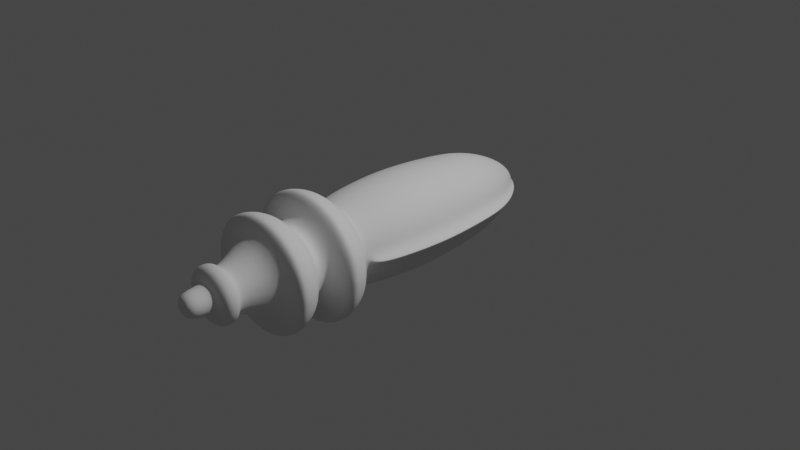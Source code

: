 # Source: Blaster0.blend  (saved by Blender 2.83.18; exported with 4.5.12 LTS)
import bpy
from mathutils import Matrix  # noqa: F401  (used for matrix-valued properties, if any)

bpy.ops.wm.read_factory_settings(use_empty=True)
scene = bpy.context.scene
scene.name = 'Scene'

# ---- collections
col_collection = bpy.data.collections.new('Collection'); scene.collection.children.link(col_collection)

# ---- world
world_world = bpy.data.worlds.new('World'); scene.world = world_world
world_world.use_nodes = True; world_world.node_tree.nodes.clear()
_N = world_world.node_tree.nodes; _L = world_world.node_tree.links
n0 = _N.new('ShaderNodeOutputWorld'); n0.name = 'World Output'; n0.location = (300, 300)
n1 = _N.new('ShaderNodeBackground'); n1.name = 'Background'; n1.location = (10, 300)
n1.inputs[0].default_value = (0.05088, 0.05088, 0.05088, 1.0)
_L.new(n1.outputs[0], n0.inputs[0])
n0.is_active_output = True
world_world.color = (0.05088, 0.05088, 0.05088)
world_world.use_sun_shadow = False
world_world.sun_shadow_jitter_overblur = 0.0

# ---- cameras
cam_camera = bpy.data.cameras.new('Camera')
cam_camera.clip_end = 100.0
cam_camera.ortho_scale = 7.314

# ---- lights
light_light = bpy.data.lights.new('Light', 'POINT')
light_light.transmission_factor = 0.0
light_light.energy = 1000.0
light_light.shadow_soft_size = 0.1
light_light.shadow_maximum_resolution = 0.006
light_light.use_absolute_resolution = True

# ---- meshes
me_sphere = bpy.data.meshes.new('Sphere')
me_sphere.from_pydata([(-6.947e-08, 5.434e-08, 0.5347), (0.2228, 1.778e-07, 0.494), (0.4116, 1.544e-07, 0.3781), (0.5378, 1.078e-07, 0.2046), (0.7222, 1.544e-07, -3.175e-08), (0.5378, 1.078e-07, -0.2046), (0.4116, 1.544e-07, -0.3781), (0.2228, 1.778e-07, -0.494), (0.01758, 1.61, 0.03898), (-0.04466, 1.61, -0.003062), (0.04466, 1.61, -0.003062), (-0.04479, 1.61, 0.003062), (0.04479, 1.61, 0.003062), (-5.257e-09, 1.61, -0.04219), (-0.01758, 1.61, -0.03898), (-0.03248, 1.61, -0.02983), (-0.04243, 1.61, -0.01615), (-0.05699, 1.61, -2.981e-08), (-0.04243, 1.61, 0.01615), (-0.03248, 1.61, 0.02983), (-0.01758, 1.61, 0.03898), (0.01758, 1.61, -0.03898), (0.03248, 1.61, -0.02983), (0.04243, 1.61, -0.01615), (0.05699, 1.61, -2.981e-08), (-1.126e-08, 1.61, 0.04219), (0.04243, 1.61, 0.01615), (0.03248, 1.61, 0.02983), (0.145, 1.5, 0.1332), (0.1895, 1.5, 0.07209), (-2.964e-08, 1.5, 0.1884), (-0.2228, 2.011e-07, 0.494), (-0.4116, 2.944e-07, 0.3781), (-0.5378, 2.478e-07, 0.2046), (-0.7222, 2.944e-07, -3.175e-08), (-0.5378, 2.478e-07, -0.2046), (-0.4116, 2.944e-07, -0.3781), (-0.2228, 2.011e-07, -0.494), (0.2544, 1.5, -2.982e-08), (0.1895, 1.5, -0.07209), (0.145, 1.5, -0.1332), (0.1914, 0.9094, 0.4246), (0.07848, 1.5, -0.174), (-0.07848, 1.5, 0.174), (-0.145, 1.5, 0.1332), (6.65e-09, 1.725e-07, -0.5347), (-0.1895, 1.5, 0.07209), (-0.2544, 1.5, -2.982e-08), (-0.1895, 1.5, -0.07209), (-0.145, 1.5, -0.1332), (-0.07848, 1.5, -0.174), (-2.821e-09, 1.5, -0.1884), (0.2, 1.5, 0.01367), (-0.2, 1.5, 0.01367), (0.1994, 1.5, -0.01367), (-0.1994, 1.5, -0.01367), (0.07848, 1.5, 0.174), (-0.4865, 0.9094, -0.03335), (0.5676, 1.456e-07, 0.03881), (0.4865, 0.9094, -0.03335), (-0.4878, 0.9094, 0.03335), (0.4878, 0.9094, 0.03335), (3.844e-09, 0.9094, -0.4595), (-0.1914, 0.9094, -0.4246), (-0.5676, 2.856e-07, 0.03881), (-0.3537, 0.9094, -0.3249), (-0.4622, 0.9094, -0.1759), (-0.6207, 0.9094, -2.985e-08), (-0.4622, 0.9094, 0.1759), (-0.3537, 0.9094, 0.3249), (0.566, 1.456e-07, -0.03881), (-0.1914, 0.9094, 0.4246), (0.1914, 0.9094, -0.4246), (0.3537, 0.9094, -0.3249), (0.4622, 0.9094, -0.1759), (0.6207, 0.9094, -2.985e-08), (-0.566, 2.856e-07, -0.03881), (-6.157e-08, 0.9094, 0.4595), (0.4622, 0.9094, 0.1759), (0.3537, 0.9094, 0.3249), (0.1449, 1.238, 0.3213), (5.331e-10, 1.238, -0.3477), (-0.3497, 1.238, -0.1331), (-0.2677, 1.238, -0.2459), (0.4697, 1.238, -3.021e-08), (-0.4697, 1.238, -3.021e-08), (-0.3691, 1.238, 0.02524), (0.3691, 1.238, 0.02524), (0.3497, 1.238, -0.1331), (-0.3681, 1.238, -0.02524), (0.3681, 1.238, -0.02524), (-0.1449, 1.238, 0.3213), (0.3497, 1.238, 0.1331), (-0.2677, 1.238, 0.2459), (-0.3497, 1.238, 0.1331), (0.1449, 1.238, -0.3213), (-4.897e-08, 1.238, 0.3477), (0.2677, 1.238, 0.2459), (-0.1449, 1.238, -0.3213), (0.2677, 1.238, -0.2459), (0.507, 0.4547, 0.1929), (-0.507, 0.4547, -0.1929), (-0.5351, 0.4547, 0.03659), (-0.6809, 0.4547, -3.136e-08), (0.3881, 0.4547, 0.3565), (0.21, 0.4547, -0.4658), (0.21, 0.4547, 0.4658), (5.448e-09, 0.4547, -0.5041), (-0.21, 0.4547, -0.4658), (-0.3881, 0.4547, -0.3565), (-0.507, 0.4547, 0.1929), (0.6809, 0.4547, -3.136e-08), (0.5351, 0.4547, 0.03659), (0.507, 0.4547, -0.1929), (0.5337, 0.4547, -0.03659), (-0.3881, 0.4547, 0.3565), (0.3881, 0.4547, -0.3565), (-0.21, 0.4547, 0.4658), (-0.5337, 0.4547, -0.03659), (-6.632e-08, 0.4547, 0.5041), (-6.383e-08, -0.5447, 0.4982), (0.2075, -0.5447, 0.4603), (0.3835, -0.5447, 0.3523), (0.501, -0.5447, 0.1907), (0.6729, -0.5447, -3.237e-08), (0.501, -0.5447, -0.1907), (0.3835, -0.5447, -0.3523), (0.2075, -0.5447, -0.4603), (-0.2075, -0.5447, 0.4603), (-0.3835, -0.5447, 0.3523), (-0.501, -0.5447, 0.1907), (-0.6729, -0.5447, -3.237e-08), (-0.501, -0.5447, -0.1907), (-0.3835, -0.5447, -0.3523), (-0.2075, -0.5447, -0.4603), (7.09e-09, -0.5447, -0.4982), (0.5288, -0.5447, 0.03616), (-0.5288, -0.5447, 0.03616), (0.5274, -0.5447, -0.03616), (-0.5274, -0.5447, -0.03616), (-5.867e-08, -0.8127, 0.4393), (0.183, -0.8127, 0.4059), (0.3382, -0.8127, 0.3107), (0.4418, -0.8127, 0.1681), (0.5934, -0.8127, -3.034e-08), (0.4418, -0.8127, -0.1681), (0.3382, -0.8127, -0.3107), (0.183, -0.8127, -0.4059), (-0.183, -0.8127, 0.4059), (-0.3382, -0.8127, 0.3107), (-0.4418, -0.8127, 0.1681), (-0.5934, -0.8127, -3.034e-08), (-0.4418, -0.8127, -0.1681), (-0.3382, -0.8127, -0.3107), (-0.183, -0.8127, -0.4059), (3.871e-09, -0.8127, -0.4393), (0.4664, -0.8127, 0.03189), (-0.4664, -0.8127, 0.03189), (0.4651, -0.8127, -0.03189), (-0.4651, -0.8127, -0.03189), (-5.495e-08, -0.8764, 0.4064), (0.1693, -0.8764, 0.3755), (0.3129, -0.8764, 0.2874), (0.4088, -0.8764, 0.1555), (0.4088, -0.8764, -0.1555), (0.3129, -0.8764, -0.2874), (0.1693, -0.8764, -0.3755), (-0.1693, -0.8764, 0.3755), (-0.3129, -0.8764, 0.2874), (-0.4088, -0.8764, 0.1555), (-0.4088, -0.8764, -0.1555), (-0.3129, -0.8764, -0.2874), (-0.1693, -0.8764, -0.3755), (2.912e-09, -0.8764, -0.4064), (0.4315, -0.8764, 0.0295), (-0.4315, -0.8764, 0.0295), (0.4302, -0.8764, -0.0295), (-0.4302, -0.8764, -0.0295), (-7.316e-08, -0.9775, 0.5847), (0.2436, -0.9775, 0.5402), (0.45, -0.9775, 0.4134), (0.588, -0.9775, 0.2237), (0.588, -0.9775, -0.2237), (0.45, -0.9775, -0.4134), (0.2436, -0.9775, -0.5402), (-0.2436, -0.9775, 0.5402), (-0.45, -0.9775, 0.4134), (-0.588, -0.9775, 0.2237), (-0.588, -0.9775, -0.2237), (-0.45, -0.9775, -0.4134), (-0.2436, -0.9775, -0.5402), (1.007e-08, -0.9775, -0.5847), (0.6206, -0.9775, 0.04243), (-0.6206, -0.9775, 0.04243), (0.6189, -0.9775, -0.04243), (-0.6189, -0.9775, -0.04243), (-7.947e-08, -1.083, 0.6527), (0.2719, -1.083, 0.603), (0.5024, -1.083, 0.4615), (0.6564, -1.083, 0.2498), (0.6564, -1.083, -0.2498), (0.5024, -1.083, -0.4615), (0.2719, -1.083, -0.603), (-0.2719, -1.083, 0.603), (-0.5024, -1.083, 0.4615), (-0.6564, -1.083, 0.2498), (-0.6564, -1.083, -0.2498), (-0.5024, -1.083, -0.4615), (-0.2719, -1.083, -0.603), (1.344e-08, -1.083, -0.6527), (0.6928, -1.083, 0.04737), (-0.6928, -1.083, 0.04737), (0.6909, -1.083, -0.04737), (-0.6909, -1.083, -0.04737), (-8.301e-08, -1.184, 0.6807), (0.2836, -1.184, 0.6289), (0.524, -1.184, 0.4813), (0.6846, -1.184, 0.2605), (0.6846, -1.184, -0.2605), (0.524, -1.184, -0.4813), (0.2836, -1.184, -0.6289), (-0.2836, -1.184, 0.6289), (-0.524, -1.184, 0.4813), (-0.6846, -1.184, 0.2605), (-0.6846, -1.184, -0.2605), (-0.524, -1.184, -0.4813), (-0.2836, -1.184, -0.6289), (1.389e-08, -1.184, -0.6807), (0.7225, -1.184, 0.0494), (-0.7225, -1.184, 0.0494), (0.7205, -1.184, -0.0494), (-0.7205, -1.184, -0.0494), (-8.088e-08, -1.241, 0.6574), (0.2738, -1.241, 0.6073), (0.506, -1.241, 0.4648), (0.6611, -1.241, 0.2516), (0.6611, -1.241, -0.2516), (0.506, -1.241, -0.4648), (0.2738, -1.241, -0.6073), (-0.2738, -1.241, 0.6073), (-0.506, -1.241, 0.4648), (-0.6611, -1.241, 0.2516), (-0.6611, -1.241, -0.2516), (-0.506, -1.241, -0.4648), (-0.2738, -1.241, -0.6073), (1.27e-08, -1.241, -0.6574), (0.6978, -1.241, 0.04771), (-0.6978, -1.241, 0.04771), (0.6959, -1.241, -0.04771), (-0.6959, -1.241, -0.04771), (-4.544e-08, -1.305, 0.402), (0.1675, -1.305, 0.3714), (0.3094, -1.305, 0.2843), (0.4043, -1.305, 0.1538), (0.4043, -1.305, -0.1538), (0.3094, -1.305, -0.2843), (0.1675, -1.305, -0.3714), (-0.1675, -1.305, 0.3714), (-0.3094, -1.305, 0.2843), (-0.4043, -1.305, 0.1538), (-0.4043, -1.305, -0.1538), (-0.3094, -1.305, -0.2843), (-0.1675, -1.305, -0.3714), (1.178e-08, -1.305, -0.402), (0.4267, -1.305, 0.02918), (-0.4267, -1.305, 0.02918), (0.4255, -1.305, -0.02918), (-0.4255, -1.305, -0.02918), (-4.34e-08, -1.421, 0.3851), (0.1604, -1.421, 0.3558), (0.2965, -1.421, 0.2723), (0.3873, -1.421, 0.1474), (0.3873, -1.421, -0.1474), (0.2965, -1.421, -0.2723), (0.1604, -1.421, -0.3558), (-0.1604, -1.421, 0.3558), (-0.2965, -1.421, 0.2723), (-0.3873, -1.421, 0.1474), (-0.3873, -1.421, -0.1474), (-0.2965, -1.421, -0.2723), (-0.1604, -1.421, -0.3558), (1.143e-08, -1.421, -0.3851), (0.4088, -1.421, 0.02795), (-0.4088, -1.421, 0.02795), (0.4077, -1.421, -0.02795), (-0.4077, -1.421, -0.02795), (-5.876e-08, -1.489, 0.5127), (0.2136, -1.489, 0.4737), (0.3946, -1.489, 0.3625), (0.5156, -1.489, 0.1962), (0.5156, -1.489, -0.1962), (0.3946, -1.489, -0.3625), (0.2136, -1.489, -0.4737), (-0.2136, -1.489, 0.4737), (-0.3946, -1.489, 0.3625), (-0.5156, -1.489, 0.1962), (-0.5156, -1.489, -0.1962), (-0.3946, -1.489, -0.3625), (-0.2136, -1.489, -0.4737), (1.422e-08, -1.489, -0.5127), (0.5442, -1.489, 0.03721), (-0.5442, -1.489, 0.03721), (0.5427, -1.489, -0.03721), (-0.5427, -1.489, -0.03721), (-6.577e-08, -1.601, 0.5894), (0.2456, -1.601, 0.5446), (0.4537, -1.601, 0.4168), (0.5928, -1.601, 0.2256), (0.5928, -1.601, -0.2256), (0.4537, -1.601, -0.4168), (0.2456, -1.601, -0.5446), (-0.2456, -1.601, 0.5446), (-0.4537, -1.601, 0.4168), (-0.5928, -1.601, 0.2256), (-0.5928, -1.601, -0.2256), (-0.4537, -1.601, -0.4168), (-0.2456, -1.601, -0.5446), (1.814e-08, -1.601, -0.5894), (0.6257, -1.601, 0.04278), (-0.6257, -1.601, 0.04278), (0.624, -1.601, -0.04278), (-0.624, -1.601, -0.04278), (-6.949e-08, -1.726, 0.6177), (0.2573, -1.726, 0.5707), (0.4755, -1.726, 0.4368), (0.6212, -1.726, 0.2364), (0.6212, -1.726, -0.2364), (0.4755, -1.726, -0.4368), (0.2573, -1.726, -0.5707), (-0.2573, -1.726, 0.5707), (-0.4755, -1.726, 0.4368), (-0.6212, -1.726, 0.2364), (-0.6212, -1.726, -0.2364), (-0.4755, -1.726, -0.4368), (-0.2573, -1.726, -0.5707), (1.844e-08, -1.726, -0.6177), (0.6557, -1.726, 0.04483), (-0.6557, -1.726, 0.04483), (0.6538, -1.726, -0.04483), (-0.6538, -1.726, -0.04483), (-6.632e-08, -1.768, 0.5717), (0.2382, -1.768, 0.5282), (0.4401, -1.768, 0.4043), (0.575, -1.768, 0.2188), (0.575, -1.768, -0.2188), (0.4401, -1.768, -0.4043), (0.2382, -1.768, -0.5282), (-0.2382, -1.768, 0.5282), (-0.4401, -1.768, 0.4043), (-0.575, -1.768, 0.2188), (-0.575, -1.768, -0.2188), (-0.4401, -1.768, -0.4043), (-0.2382, -1.768, -0.5282), (1.506e-08, -1.768, -0.5717), (0.6069, -1.768, 0.0415), (-0.6069, -1.768, 0.0415), (0.6052, -1.768, -0.0415), (-0.6052, -1.768, -0.0415), (-4.313e-08, -1.836, 0.3407), (0.1419, -1.836, 0.3147), (0.2622, -1.836, 0.2409), (0.3426, -1.836, 0.1304), (0.3426, -1.836, -0.1304), (0.2622, -1.836, -0.2409), (0.1419, -1.836, -0.3147), (-0.1419, -1.836, 0.3147), (-0.2622, -1.836, 0.2409), (-0.3426, -1.836, 0.1304), (-0.3426, -1.836, -0.1304), (-0.2622, -1.836, -0.2409), (-0.1419, -1.836, -0.3147), (5.362e-09, -1.836, -0.3407), (0.3616, -1.836, 0.02472), (-0.3616, -1.836, 0.02472), (0.3606, -1.836, -0.02472), (-0.3606, -1.836, -0.02472), (-2.798e-08, -2.17, 0.2054), (0.08555, -2.17, 0.1897), (0.1581, -2.17, 0.1452), (0.2065, -2.17, 0.07859), (0.2065, -2.17, -0.07859), (0.1581, -2.17, -0.1452), (0.08555, -2.17, -0.1897), (-0.08555, -2.17, 0.1897), (-0.1581, -2.17, 0.1452), (-0.2065, -2.17, 0.07859), (-0.2065, -2.17, -0.07859), (-0.1581, -2.17, -0.1452), (-0.08555, -2.17, -0.1897), (1.255e-09, -2.17, -0.2054), (0.218, -2.17, 0.01491), (-0.218, -2.17, 0.01491), (0.2174, -2.17, -0.01491), (-0.2174, -2.17, -0.01491), (-3.411e-08, -2.17, 0.2771), (0.1154, -2.17, 0.256), (0.2133, -2.17, 0.1959), (0.2786, -2.17, 0.106), (0.2786, -2.17, -0.106), (0.2133, -2.17, -0.1959), (0.1154, -2.17, -0.256), (-0.1154, -2.17, 0.256), (-0.2133, -2.17, 0.1959), (-0.2786, -2.17, 0.106), (-0.2786, -2.17, -0.106), (-0.2133, -2.17, -0.1959), (-0.1154, -2.17, -0.256), (5.334e-09, -2.17, -0.2771), (0.2941, -2.17, 0.02011), (-0.2941, -2.17, 0.02011), (0.2933, -2.17, -0.02011), (-0.2933, -2.17, -0.02011), (-3.659e-08, -2.238, 0.3015), (0.1256, -2.238, 0.2786), (0.2321, -2.238, 0.2132), (0.3033, -2.238, 0.1154), (0.3033, -2.238, -0.1154), (0.2321, -2.238, -0.2132), (0.1256, -2.238, -0.2786), (-0.1256, -2.238, 0.2786), (-0.2321, -2.238, 0.2132), (-0.3033, -2.238, 0.1154), (-0.3033, -2.238, -0.1154), (-0.2321, -2.238, -0.2132), (-0.1256, -2.238, -0.2786), (6.332e-09, -2.238, -0.3015), (0.3201, -2.238, 0.02189), (-0.3201, -2.238, 0.02189), (0.3192, -2.238, -0.02189), (-0.3192, -2.238, -0.02189), (-3.393e-08, -2.315, 0.2796), (0.1165, -2.315, 0.2583), (0.2152, -2.315, 0.1977), (0.2812, -2.315, 0.107), (0.2812, -2.315, -0.107), (0.2152, -2.315, -0.1977), (0.1165, -2.315, -0.2583), (-0.1165, -2.315, 0.2583), (-0.2152, -2.315, 0.1977), (-0.2812, -2.315, 0.107), (-0.2812, -2.315, -0.107), (-0.2152, -2.315, -0.1977), (-0.1165, -2.315, -0.2583), (5.871e-09, -2.315, -0.2796), (0.2968, -2.315, 0.02029), (-0.2968, -2.315, 0.02029), (0.296, -2.315, -0.02029), (-0.296, -2.315, -0.02029), (-1.234e-08, -2.363, 0.1337), (0.0557, -2.363, 0.1235), (0.1029, -2.363, 0.09455), (0.1345, -2.363, 0.05117), (0.1345, -2.363, -0.05117), (0.1029, -2.363, -0.09455), (0.0557, -2.363, -0.1235), (-0.0557, -2.363, 0.1235), (-0.1029, -2.363, 0.09455), (-0.1345, -2.363, 0.05117), (-0.1345, -2.363, -0.05117), (-0.1029, -2.363, -0.09455), (-0.0557, -2.363, -0.1235), (6.695e-09, -2.363, -0.1337), (0.1419, -2.363, 0.009704), (-0.1419, -2.363, 0.009704), (0.1415, -2.363, -0.009704), (-0.1415, -2.363, -0.009704), (-1.234e-08, -2.546, 0.1337), (0.0557, -2.546, 0.1235), (0.1029, -2.546, 0.09455), (0.1345, -2.546, 0.05117), (0.1345, -2.546, -0.05117), (0.1029, -2.546, -0.09455), (0.0557, -2.546, -0.1235), (-0.0557, -2.546, 0.1235), (-0.1029, -2.546, 0.09455), (-0.1345, -2.546, 0.05117), (-0.1345, -2.546, -0.05117), (-0.1029, -2.546, -0.09455), (-0.0557, -2.546, -0.1235), (6.695e-09, -2.546, -0.1337), (0.1419, -2.546, 0.009704), (-0.1419, -2.546, 0.009704), (0.1415, -2.546, -0.009704), (-0.1415, -2.546, -0.009704), (-2.687e-09, -2.594, 0.06594), (0.02747, -2.594, 0.06092), (0.05076, -2.594, 0.04663), (0.06632, -2.594, 0.02524), (0.06632, -2.594, -0.02524), (0.05076, -2.594, -0.04663), (0.02747, -2.594, -0.06092), (-0.02747, -2.594, 0.06092), (-0.05076, -2.594, 0.04663), (-0.06632, -2.594, 0.02524), (-0.06632, -2.594, -0.02524), (-0.05076, -2.594, -0.04663), (-0.02747, -2.594, -0.06092), (6.7e-09, -2.594, -0.06594), (0.07, -2.594, 0.004786), (-0.07, -2.594, 0.004786), (0.0698, -2.594, -0.004786), (-0.0698, -2.594, -0.004786), (4.424e-10, -2.594, 0.02198), (3.571e-09, -2.594, -0.02198), (0.02747, -2.594, 0.02031), (0.02747, -2.594, -0.02031), (0.05076, -2.594, 0.01554), (0.05076, -2.594, -0.01554), (-0.02747, -2.594, 0.02031), (-0.02747, -2.594, -0.02031), (-0.05076, -2.594, -0.01554), (-0.05076, -2.594, 0.01554), (0.01758, 1.61, -0.01299), (0.01758, 1.61, 0.01299), (-7.259e-09, 1.61, -0.01406), (-9.261e-09, 1.61, 0.01406), (-0.01758, 1.61, 0.01299), (-0.01758, 1.61, -0.01299), (-0.03248, 1.61, 0.009945), (-0.03248, 1.61, -0.009945), (0.03248, 1.61, -0.009945), (0.03248, 1.61, 0.009945), (-0.1977, -2.346, -0.01356), (-2.02e-08, -2.346, 0.1868), (0.07782, -2.346, 0.1726), (0.1438, -2.346, -0.1321), (0.07782, -2.346, -0.1726), (6.395e-09, -2.346, -0.1868), (-0.07782, -2.346, 0.1726), (-0.1438, -2.346, 0.1321), (-0.1879, -2.346, 0.07149), (0.1438, -2.346, 0.1321), (-0.07782, -2.346, -0.1726), (-0.1983, -2.346, 0.01356), (0.1879, -2.346, 0.07149), (0.1983, -2.346, 0.01356), (-0.1879, -2.346, -0.07149), (-0.1438, -2.346, -0.1321), (0.1977, -2.346, -0.01356), (0.1879, -2.346, -0.07149)], [], [(48, 49, 15, 16), (28, 27, 26, 29), (47, 55, 9, 17), (50, 51, 13, 14), (38, 24, 10, 54), (55, 48, 16, 9), (53, 47, 17, 11), (56, 8, 27, 28), (30, 43, 20, 25), (43, 44, 19, 20), (49, 50, 14, 15), (44, 46, 18, 19), (85, 89, 55, 47), (96, 30, 56, 80), (40, 22, 21, 42), (52, 12, 24, 38), (80, 56, 28, 97), (95, 42, 51, 81), (54, 10, 23, 39), (29, 26, 12, 52), (84, 38, 54, 90), (87, 52, 38, 84), (92, 29, 52, 87), (89, 82, 48, 55), (83, 98, 50, 49), (94, 86, 53, 46), (88, 39, 40, 99), (90, 54, 39, 88), (119, 77, 41, 106), (103, 118, 57, 67), (96, 91, 43, 30), (110, 102, 60, 68), (112, 61, 75, 111), (104, 79, 78, 100), (93, 94, 46, 44), (108, 107, 62, 63), (118, 101, 66, 57), (117, 115, 69, 71), (109, 108, 63, 65), (97, 28, 29, 92), (102, 103, 67, 60), (106, 41, 79, 104), (105, 72, 62, 107), (86, 85, 47, 53), (114, 59, 74, 113), (115, 110, 68, 69), (116, 73, 72, 105), (113, 74, 73, 116), (119, 117, 71, 77), (111, 75, 59, 114), (98, 81, 51, 50), (91, 93, 44, 43), (30, 25, 8, 56), (46, 53, 11, 18), (100, 78, 61, 112), (101, 109, 65, 66), (82, 83, 49, 48), (99, 40, 42, 95), (42, 21, 13, 51), (39, 23, 22, 40), (73, 99, 95, 72), (66, 65, 83, 82), (71, 69, 93, 91), (63, 62, 81, 98), (60, 67, 85, 86), (79, 97, 92, 78), (69, 68, 94, 93), (77, 71, 91, 96), (59, 90, 88, 74), (74, 88, 99, 73), (68, 60, 86, 94), (65, 63, 98, 83), (57, 66, 82, 89), (78, 92, 87, 61), (61, 87, 84, 75), (75, 84, 90, 59), (72, 95, 81, 62), (41, 80, 97, 79), (77, 96, 80, 41), (67, 57, 89, 85), (35, 36, 109, 101), (3, 100, 112, 58), (4, 111, 114, 70), (0, 31, 117, 119), (5, 113, 116, 6), (6, 116, 105, 7), (32, 33, 110, 115), (70, 114, 113, 5), (7, 105, 107, 45), (1, 106, 104, 2), (64, 34, 103, 102), (36, 37, 108, 109), (31, 32, 115, 117), (76, 35, 101, 118), (37, 45, 107, 108), (2, 104, 100, 3), (58, 112, 111, 4), (33, 64, 102, 110), (34, 76, 118, 103), (0, 119, 106, 1), (70, 138, 124, 4), (37, 36, 133, 134), (4, 124, 136, 58), (5, 125, 138, 70), (58, 136, 123, 3), (6, 126, 125, 5), (32, 31, 128, 129), (1, 121, 120, 0), (7, 127, 126, 6), (33, 32, 129, 130), (76, 34, 131, 139), (45, 135, 127, 7), (34, 64, 137, 131), (31, 0, 120, 128), (35, 76, 139, 132), (45, 37, 134, 135), (2, 122, 121, 1), (64, 33, 130, 137), (36, 35, 132, 133), (3, 123, 122, 2), (134, 133, 153, 154), (126, 146, 145, 125), (139, 131, 151, 159), (121, 141, 140, 120), (127, 147, 146, 126), (135, 155, 147, 127), (129, 128, 148, 149), (128, 120, 140, 148), (130, 129, 149, 150), (122, 142, 141, 121), (135, 134, 154, 155), (131, 137, 157, 151), (123, 143, 142, 122), (136, 156, 143, 123), (132, 139, 159, 152), (124, 144, 156, 136), (137, 130, 150, 157), (133, 132, 152, 153), (125, 145, 158, 138), (138, 158, 144, 124), (143, 163, 162, 142), (156, 174, 163, 143), (152, 159, 177, 170), (157, 150, 169, 175), (153, 152, 170, 171), (145, 164, 176, 158), (154, 153, 171, 172), (146, 165, 164, 145), (141, 161, 160, 140), (147, 166, 165, 146), (155, 173, 166, 147), (149, 148, 167, 168), (148, 140, 160, 167), (150, 149, 168, 169), (142, 162, 161, 141), (155, 154, 172, 173), (166, 184, 183, 165), (173, 191, 184, 166), (168, 167, 185, 186), (167, 160, 178, 185), (169, 168, 186, 187), (162, 180, 179, 161), (173, 172, 190, 191), (163, 181, 180, 162), (174, 192, 181, 163), (170, 177, 195, 188), (175, 169, 187, 193), (171, 170, 188, 189), (164, 182, 194, 176), (172, 171, 189, 190), (165, 183, 182, 164), (161, 179, 178, 160), (193, 187, 205, 211), (189, 188, 206, 207), (182, 200, 212, 194), (190, 189, 207, 208), (183, 201, 200, 182), (179, 197, 196, 178), (184, 202, 201, 183), (191, 209, 202, 184), (186, 185, 203, 204), (185, 178, 196, 203), (187, 186, 204, 205), (180, 198, 197, 179), (191, 190, 208, 209), (181, 199, 198, 180), (192, 210, 199, 181), (188, 195, 213, 206), (203, 196, 214, 221), (205, 204, 222, 223), (198, 216, 215, 197), (209, 208, 226, 227), (199, 217, 216, 198), (210, 228, 217, 199), (206, 213, 231, 224), (211, 205, 223, 229), (207, 206, 224, 225), (200, 218, 230, 212), (208, 207, 225, 226), (201, 219, 218, 200), (197, 215, 214, 196), (202, 220, 219, 201), (209, 227, 220, 202), (204, 203, 221, 222), (226, 225, 243, 244), (219, 237, 236, 218), (215, 233, 232, 214), (220, 238, 237, 219), (227, 245, 238, 220), (222, 221, 239, 240), (221, 214, 232, 239), (223, 222, 240, 241), (216, 234, 233, 215), (227, 226, 244, 245), (217, 235, 234, 216), (228, 246, 235, 217), (224, 231, 249, 242), (229, 223, 241, 247), (225, 224, 242, 243), (218, 236, 248, 230), (245, 244, 262, 263), (235, 253, 252, 234), (246, 264, 253, 235), (242, 249, 267, 260), (247, 241, 259, 265), (243, 242, 260, 261), (236, 254, 266, 248), (244, 243, 261, 262), (237, 255, 254, 236), (233, 251, 250, 232), (238, 256, 255, 237), (245, 263, 256, 238), (240, 239, 257, 258), (239, 232, 250, 257), (241, 240, 258, 259), (234, 252, 251, 233), (251, 269, 268, 250), (256, 274, 273, 255), (263, 281, 274, 256), (258, 257, 275, 276), (257, 250, 268, 275), (259, 258, 276, 277), (252, 270, 269, 251), (263, 262, 280, 281), (253, 271, 270, 252), (264, 282, 271, 253), (260, 267, 285, 278), (265, 259, 277, 283), (261, 260, 278, 279), (254, 272, 284, 266), (262, 261, 279, 280), (255, 273, 272, 254), (278, 285, 303, 296), (283, 277, 295, 301), (279, 278, 296, 297), (272, 290, 302, 284), (280, 279, 297, 298), (273, 291, 290, 272), (269, 287, 286, 268), (274, 292, 291, 273), (281, 299, 292, 274), (276, 275, 293, 294), (275, 268, 286, 293), (277, 276, 294, 295), (270, 288, 287, 269), (281, 280, 298, 299), (271, 289, 288, 270), (282, 300, 289, 271), (294, 293, 311, 312), (293, 286, 304, 311), (295, 294, 312, 313), (288, 306, 305, 287), (299, 298, 316, 317), (289, 307, 306, 288), (300, 318, 307, 289), (296, 303, 321, 314), (301, 295, 313, 319), (297, 296, 314, 315), (290, 308, 320, 302), (298, 297, 315, 316), (291, 309, 308, 290), (287, 305, 304, 286), (292, 310, 309, 291), (299, 317, 310, 292), (308, 326, 338, 320), (316, 315, 333, 334), (309, 327, 326, 308), (305, 323, 322, 304), (310, 328, 327, 309), (317, 335, 328, 310), (312, 311, 329, 330), (311, 304, 322, 329), (313, 312, 330, 331), (306, 324, 323, 305), (317, 316, 334, 335), (307, 325, 324, 306), (318, 336, 325, 307), (314, 321, 339, 332), (319, 313, 331, 337), (315, 314, 332, 333), (324, 342, 341, 323), (335, 334, 352, 353), (325, 343, 342, 324), (336, 354, 343, 325), (332, 339, 357, 350), (337, 331, 349, 355), (333, 332, 350, 351), (326, 344, 356, 338), (334, 333, 351, 352), (327, 345, 344, 326), (323, 341, 340, 322), (328, 346, 345, 327), (335, 353, 346, 328), (330, 329, 347, 348), (329, 322, 340, 347), (331, 330, 348, 349), (341, 359, 358, 340), (346, 364, 363, 345), (353, 371, 364, 346), (348, 347, 365, 366), (347, 340, 358, 365), (349, 348, 366, 367), (342, 360, 359, 341), (353, 352, 370, 371), (343, 361, 360, 342), (354, 372, 361, 343), (350, 357, 375, 368), (355, 349, 367, 373), (351, 350, 368, 369), (344, 362, 374, 356), (352, 351, 369, 370), (345, 363, 362, 344), (368, 375, 393, 386), (373, 367, 385, 391), (369, 368, 386, 387), (362, 380, 392, 374), (370, 369, 387, 388), (363, 381, 380, 362), (359, 377, 376, 358), (364, 382, 381, 363), (371, 389, 382, 364), (366, 365, 383, 384), (365, 358, 376, 383), (367, 366, 384, 385), (360, 378, 377, 359), (371, 370, 388, 389), (361, 379, 378, 360), (372, 390, 379, 361), (384, 383, 401, 402), (383, 376, 394, 401), (385, 384, 402, 403), (378, 396, 395, 377), (389, 388, 406, 407), (379, 397, 396, 378), (390, 408, 397, 379), (386, 393, 411, 404), (391, 385, 403, 409), (387, 386, 404, 405), (380, 398, 410, 392), (388, 387, 405, 406), (381, 399, 398, 380), (377, 395, 394, 376), (382, 400, 399, 381), (389, 407, 400, 382), (398, 416, 428, 410), (406, 405, 423, 424), (399, 417, 416, 398), (395, 413, 412, 394), (400, 418, 417, 399), (407, 425, 418, 400), (402, 401, 419, 420), (401, 394, 412, 419), (403, 402, 420, 421), (396, 414, 413, 395), (407, 406, 424, 425), (397, 415, 414, 396), (408, 426, 415, 397), (404, 411, 429, 422), (409, 403, 421, 427), (405, 404, 422, 423), (414, 432, 431, 413), (425, 424, 442, 443), (415, 433, 432, 414), (426, 444, 433, 415), (422, 429, 447, 440), (427, 421, 439, 445), (423, 422, 440, 441), (416, 434, 446, 428), (424, 423, 441, 442), (417, 435, 434, 416), (413, 431, 430, 412), (418, 436, 435, 417), (425, 443, 436, 418), (420, 419, 437, 438), (419, 412, 430, 437), (421, 420, 438, 439), (524, 449, 448, 523), (526, 454, 453, 525), (527, 461, 454, 526), (529, 528, 455, 456), (528, 523, 448, 455), (530, 529, 456, 457), (531, 450, 449, 524), (527, 532, 460, 461), (534, 451, 450, 531), (535, 462, 451, 534), (536, 522, 465, 458), (533, 530, 457, 463), (537, 536, 458, 459), (539, 452, 464, 538), (532, 537, 459, 460), (525, 453, 452, 539), (462, 480, 469, 451), (458, 465, 483, 476), (463, 457, 475, 481), (459, 458, 476, 477), (452, 470, 482, 464), (460, 459, 477, 478), (453, 471, 470, 452), (449, 467, 466, 448), (454, 472, 471, 453), (461, 479, 472, 454), (456, 455, 473, 474), (455, 448, 466, 473), (457, 456, 474, 475), (450, 468, 467, 449), (461, 460, 478, 479), (451, 469, 468, 450), (479, 497, 490, 472), (474, 473, 491, 492), (473, 466, 484, 491), (475, 474, 492, 493), (468, 486, 485, 467), (479, 478, 496, 497), (462, 464, 482, 480), (469, 487, 486, 468), (480, 498, 487, 469), (476, 483, 501, 494), (481, 475, 493, 499), (477, 476, 494, 495), (470, 488, 500, 482), (478, 477, 495, 496), (471, 489, 488, 470), (482, 500, 498, 480), (467, 485, 484, 466), (472, 490, 489, 471), (535, 538, 464, 462), (426, 428, 446, 444), (408, 410, 428, 426), (390, 392, 410, 408), (372, 374, 392, 390), (354, 356, 374, 372), (336, 338, 356, 354), (318, 320, 338, 336), (300, 302, 320, 318), (282, 284, 302, 300), (264, 266, 284, 282), (246, 248, 266, 264), (228, 230, 248, 246), (210, 212, 230, 228), (192, 194, 212, 210), (174, 176, 194, 192), (156, 158, 176, 174), (156, 144, 158), (499, 501, 483, 481), (463, 481, 483, 465), (533, 463, 465, 522), (427, 445, 447, 429), (409, 427, 429, 411), (391, 409, 411, 393), (373, 391, 393, 375), (355, 373, 375, 357), (337, 355, 357, 339), (319, 337, 339, 321), (301, 319, 321, 303), (283, 301, 303, 285), (265, 283, 285, 267), (247, 265, 267, 249), (229, 247, 249, 231), (211, 229, 231, 213), (193, 211, 213, 195), (175, 193, 195, 177), (157, 175, 177, 159), (157, 159, 151), (503, 505, 490, 497), (505, 507, 489, 490), (503, 497, 496, 509), (510, 509, 496, 495), (492, 491, 508, 511), (511, 508, 509, 510), (484, 502, 508, 491), (502, 503, 509, 508), (485, 486, 506, 504), (504, 506, 507, 505), (484, 485, 504, 502), (502, 504, 505, 503), (501, 510, 495, 494), (499, 511, 510, 501), (492, 511, 499, 493), (500, 507, 506, 498), (488, 489, 507, 500), (486, 487, 498, 506), (513, 8, 25, 515), (514, 517, 14, 13), (517, 519, 15, 14), (521, 27, 8, 513), (24, 12, 10), (17, 9, 11), (22, 520, 512, 21), (520, 521, 513, 512), (20, 19, 518, 516), (516, 518, 519, 517), (25, 20, 516, 515), (515, 516, 517, 514), (21, 512, 514, 13), (512, 513, 515, 514), (16, 15, 519, 9), (9, 519, 518, 11), (19, 18, 11, 518), (27, 521, 12, 26), (10, 12, 521, 520), (23, 10, 520, 22), (445, 533, 522, 447), (444, 446, 538, 535), (435, 525, 539, 434), (442, 441, 537, 532), (434, 539, 538, 446), (441, 440, 536, 537), (445, 439, 530, 533), (440, 447, 522, 536), (444, 535, 534, 433), (433, 534, 531, 432), (443, 442, 532, 527), (432, 531, 524, 431), (439, 438, 529, 530), (437, 430, 523, 528), (438, 437, 528, 529), (443, 527, 526, 436), (436, 526, 525, 435), (431, 524, 523, 430)])
me_sphere.polygons.foreach_set('use_smooth', [True] * 540)
_uv = me_sphere.uv_layers.new(name='UVMap')
_uv.uv.foreach_set('vector', [0.0, 0.0, 0.0, 0.0, 0.0, 0.0, 0.0, 0.0, 0.0, 0.0, 0.0, 0.0, 0.0, 0.0, 0.0, 0.0, 0.0, 0.0, 0.0, 0.0, 0.0, 0.0, 0.0, 0.0, 0.0, 0.0, 0.0, 0.0, 0.0, 0.0, 0.0, 0.0, 0.0, 0.0, 0.0, 0.0, 0.0, 0.0, 0.0, 0.0, 0.0, 0.0, 0.0, 0.0, 0.0, 0.0, 0.0, 0.0, 0.0, 0.0, 0.0, 0.0, 0.0, 0.0, 0.0, 0.0, 0.0, 0.0, 0.0, 0.0, 0.0, 0.0, 0.0, 0.0, 0.0, 0.0, 0.0, 0.0, 0.0, 0.0, 0.0, 0.0, 0.0, 0.0, 0.0, 0.0, 0.0, 0.0, 0.0, 0.0, 0.0, 0.0, 0.0, 0.0, 0.0, 0.0, 0.0, 0.0, 0.0, 0.0, 0.0, 0.0, 0.0, 0.0, 0.0, 0.0, 0.0, 0.0, 0.0, 0.0, 0.0, 0.0, 0.0, 0.0, 0.0, 0.0, 0.0, 0.0, 0.0, 0.0, 0.0, 0.0, 0.0, 0.0, 0.0, 0.0, 0.0, 0.0, 0.0, 0.0, 0.0, 0.0, 0.0, 0.0, 0.0, 0.0, 0.0, 0.0, 0.0, 0.0, 0.0, 0.0, 0.0, 0.0, 0.0, 0.0, 0.0, 0.0, 0.0, 0.0, 0.0, 0.0, 0.0, 0.0, 0.0, 0.0, 0.0, 0.0, 0.0, 0.0, 0.0, 0.0, 0.0, 0.0, 0.0, 0.0, 0.0, 0.0, 0.0, 0.0, 0.0, 0.0, 0.0, 0.0, 0.0, 0.0, 0.0, 0.0, 0.0, 0.0, 0.0, 0.0, 0.0, 0.0, 0.0, 0.0, 0.0, 0.0, 0.0, 0.0, 0.0, 0.0, 0.0, 0.0, 0.0, 0.0, 0.0, 0.0, 0.0, 0.0, 0.0, 0.0, 0.0, 0.0, 0.0, 0.0, 0.0, 0.0, 0.0, 0.0, 0.0, 0.0, 0.0, 0.0, 0.0, 0.0, 0.0, 0.0, 0.0, 0.0, 0.0, 0.0, 0.0, 0.0, 0.0, 0.0, 0.0, 0.0, 0.0, 0.0, 0.0, 0.0, 0.0, 0.0, 0.0, 0.0, 0.0, 0.0, 0.0, 0.0, 0.0, 0.0, 0.0, 0.0, 0.0, 0.0, 0.0, 0.0, 0.0, 0.0, 0.0, 0.0, 0.0, 0.0, 0.0, 0.0, 0.0, 0.0, 0.0, 0.0, 0.0, 0.0, 0.0, 0.0, 0.0, 0.0, 0.0, 0.0, 0.0, 0.0, 0.0, 0.0, 0.0, 0.0, 0.0, 0.0, 0.0, 0.0, 0.0, 0.0, 0.0, 0.0, 0.0, 0.0, 0.0, 0.0, 0.0, 0.0, 0.0, 0.0, 0.0, 0.0, 0.0, 0.0, 0.0, 0.0, 0.0, 0.0, 0.0, 0.0, 0.0, 0.0, 0.0, 0.0, 0.0, 0.0, 0.0, 0.0, 0.0, 0.0, 0.0, 0.0, 0.0, 0.0, 0.0, 0.0, 0.0, 0.0, 0.0, 0.0, 0.0, 0.0, 0.0, 0.0, 0.0, 0.0, 0.0, 0.0, 0.0, 0.0, 0.0, 0.0, 0.0, 0.0, 0.0, 0.0, 0.0, 0.0, 0.0, 0.0, 0.0, 0.0, 0.0, 0.0, 0.0, 0.0, 0.0, 0.0, 0.0, 0.0, 0.0, 0.0, 0.0, 0.0, 0.0, 0.0, 0.0, 0.0, 0.0, 0.0, 0.0, 0.0, 0.0, 0.0, 0.0, 0.0, 0.0, 0.0, 0.0, 0.0, 0.0, 0.0, 0.0, 0.0, 0.0, 0.0, 0.0, 0.0, 0.0, 0.0, 0.0, 0.0, 0.0, 0.0, 0.0, 0.0, 0.0, 0.0, 0.0, 0.0, 0.0, 0.0, 0.0, 0.0, 0.0, 0.0, 0.0, 0.0, 0.0, 0.0, 0.0, 0.0, 0.0, 0.0, 0.0, 0.0, 0.0, 0.0, 0.0, 0.0, 0.0, 0.0, 0.0, 0.0, 0.0, 0.0, 0.0, 0.0, 0.0, 0.0, 0.0, 0.0, 0.0, 0.0, 0.0, 0.0, 0.0, 0.0, 0.0, 0.0, 0.0, 0.0, 0.0, 0.0, 0.0, 0.0, 0.0, 0.0, 0.0, 0.0, 0.0, 0.0, 0.0, 0.0, 0.0, 0.0, 0.0, 0.0, 0.0, 0.0, 0.0, 0.0, 0.0, 0.0, 0.0, 0.0, 0.0, 0.0, 0.0, 0.0, 0.0, 0.0, 0.0, 0.0, 0.0, 0.0, 0.0, 0.0, 0.0, 0.0, 0.0, 0.0, 0.0, 0.0, 0.0, 0.0, 0.0, 0.0, 0.0, 0.0, 0.0, 0.0, 0.0, 0.0, 0.0, 0.0, 0.0, 0.0, 0.0, 0.0, 0.0, 0.0, 0.0, 0.0, 0.0, 0.0, 0.0, 0.0, 0.0, 0.0, 0.0, 0.0, 0.0, 0.0, 0.0, 0.0, 0.0, 0.0, 0.0, 0.0, 0.0, 0.0, 0.0, 0.0, 0.0, 0.0, 0.0, 0.0, 0.0, 0.0, 0.0, 0.0, 0.0, 0.0, 0.0, 0.0, 0.0, 0.0, 0.0, 0.0, 0.0, 0.0, 0.0, 0.0, 0.0, 0.0, 0.0, 0.0, 0.0, 0.0, 0.0, 0.0, 0.0, 0.0, 0.0, 0.0, 0.0, 0.0, 0.0, 0.0, 0.0, 0.0, 0.0, 0.0, 0.0, 0.0, 0.0, 0.0, 0.0, 0.0, 0.0, 0.0, 0.0, 0.0, 0.0, 0.0, 0.0, 0.0, 0.0, 0.0, 0.0, 0.0, 0.0, 0.0, 0.0, 0.0, 0.0, 0.0, 0.0, 0.0, 0.0, 0.0, 0.0, 0.0, 0.0, 0.0, 0.0, 0.0, 0.0, 0.0, 0.0, 0.0, 0.0, 0.0, 0.0, 0.0, 0.0, 0.0, 0.0, 0.0, 0.0, 0.0, 0.0, 0.0, 0.0, 0.0, 0.0, 0.0, 0.0, 0.0, 0.0, 0.0, 0.0, 0.0, 0.0, 0.0, 0.0, 0.0, 0.0, 0.0, 0.0, 0.0, 0.0, 0.0, 0.0, 0.0, 0.0, 0.0, 0.0, 0.0, 0.0, 0.0, 0.0, 0.0, 0.0, 0.0, 0.0, 0.0, 0.0, 0.0, 0.0, 0.0, 0.0, 0.0, 0.0, 0.0, 0.0, 0.0, 0.0, 0.0, 0.0, 0.0, 0.0, 0.0, 0.0, 0.0, 0.0, 0.0, 0.0, 0.0, 0.0, 0.0, 0.0, 0.0, 0.0, 0.0, 0.0, 0.0, 0.0, 0.0, 0.0, 0.0, 0.0, 0.0, 0.0, 0.0, 0.0, 0.0, 0.0, 0.0, 0.0, 0.0, 0.0, 0.0, 0.0, 0.0, 0.0, 0.0, 0.0, 0.0, 0.0, 0.0, 0.0, 0.0, 0.0, 0.0, 0.0, 0.0, 0.0, 0.0, 0.0, 0.0, 0.0, 0.0, 0.0, 0.0, 0.0, 0.0, 0.0, 0.0, 0.0, 0.0, 0.0, 0.0, 0.0, 0.0, 0.0, 0.0, 0.0, 0.0, 0.0, 0.0, 0.0, 0.0, 0.0, 0.0, 0.0, 0.0, 0.0, 0.0, 0.0, 0.0, 0.0, 0.0, 0.0, 0.0, 0.0, 0.0, 0.0, 0.0, 0.0, 0.0, 0.0, 0.0, 0.0, 0.0, 0.0, 0.0, 0.0, 0.0, 0.0, 0.0, 0.0, 0.0, 0.0, 0.0, 0.0, 0.0, 0.0, 0.0, 0.0, 0.0, 0.0, 0.0, 0.0, 0.0, 0.0, 0.0, 0.0, 0.0, 0.0, 0.0, 0.0, 0.0, 0.0, 0.0, 0.0, 0.0, 0.0, 0.0, 0.0, 0.0, 0.0, 0.0, 0.0, 0.0, 0.0, 0.0, 0.0, 0.0, 0.0, 0.0, 0.0, 0.0, 0.0, 0.0, 0.0, 0.0, 0.0, 0.0, 0.0, 0.0, 0.0, 0.0, 0.0, 0.0, 0.0, 0.0, 0.0, 0.0, 0.0, 0.0, 0.0, 0.0, 0.0, 0.0, 0.0, 0.0, 0.0, 0.0, 0.0, 0.0, 0.0, 0.0, 0.0, 0.0, 0.0, 0.0, 0.0, 0.0, 0.0, 0.0, 0.0, 0.0, 0.0, 0.0, 0.0, 0.0, 0.0, 0.0, 0.0, 0.0, 0.0, 0.0, 0.0, 0.0, 0.0, 0.0, 0.0, 0.0, 0.0, 0.0, 0.0, 0.0, 0.0, 0.0, 0.0, 0.0, 0.0, 0.0, 0.0, 0.0, 0.0, 0.0, 0.0, 0.0, 0.0, 0.0, 0.0, 0.0, 0.0, 0.0, 0.0, 0.0, 0.0, 0.0, 0.0, 0.0, 0.0, 0.0, 0.0, 0.0, 0.0, 0.0, 0.0, 0.0, 0.0, 0.0, 0.0, 0.0, 0.0, 0.0, 0.0, 0.0, 0.0, 0.0, 0.0, 0.0, 0.0, 0.0, 0.0, 0.0, 0.0, 0.0, 0.0, 0.0, 0.0, 0.0, 0.0, 0.0, 0.0, 0.0, 0.0, 0.0, 0.0, 0.0, 0.0, 0.0, 0.0, 0.0, 0.0, 0.0, 0.0, 0.0, 0.0, 0.0, 0.0, 0.0, 0.0, 0.0, 0.0, 0.0, 0.0, 0.0, 0.0, 0.0, 0.0, 0.0, 0.0, 0.0, 0.0, 0.0, 0.0, 0.0, 0.0, 0.0, 0.0, 0.0, 0.0, 0.0, 0.0, 0.0, 0.0, 0.0, 0.0, 0.0, 0.0, 0.0, 0.0, 0.0, 0.0, 0.0, 0.0, 0.0, 0.0, 0.0, 0.0, 0.0, 0.0, 0.0, 0.0, 0.0, 0.0, 0.0, 0.0, 0.0, 0.0, 0.0, 0.0, 0.0, 0.0, 0.0, 0.0, 0.0, 0.0, 0.0, 0.0, 0.0, 0.0, 0.0, 0.0, 0.0, 0.0, 0.0, 0.0, 0.0, 0.0, 0.0, 0.0, 0.0, 0.0, 0.0, 0.0, 0.0, 0.0, 0.0, 0.0, 0.0, 0.0, 0.0, 0.0, 0.0, 0.0, 0.0, 0.0, 0.0, 0.0, 0.0, 0.0, 0.0, 0.0, 0.0, 0.0, 0.0, 0.0, 0.0, 0.0, 0.0, 0.0, 0.0, 0.0, 0.0, 0.0, 0.0, 0.0, 0.0, 0.0, 0.0, 0.0, 0.0, 0.0, 0.0, 0.0, 0.0, 0.0, 0.0, 0.0, 0.0, 0.0, 0.0, 0.0, 0.0, 0.0, 0.0, 0.0, 0.0, 0.0, 0.0, 0.0, 0.0, 0.0, 0.0, 0.0, 0.0, 0.0, 0.0, 0.0, 0.0, 0.0, 0.0, 0.0, 0.0, 0.0, 0.0, 0.0, 0.0, 0.0, 0.0, 0.0, 0.0, 0.0, 0.0, 0.0, 0.0, 0.0, 0.0, 0.0, 0.0, 0.0, 0.0, 0.0, 0.0, 0.0, 0.0, 0.0, 0.0, 0.0, 0.0, 0.0, 0.0, 0.0, 0.0, 0.0, 0.0, 0.0, 0.0, 0.0, 0.0, 0.0, 0.0, 0.0, 0.0, 0.0, 0.0, 0.0, 0.0, 0.0, 0.0, 0.0, 0.0, 0.0, 0.0, 0.0, 0.0, 0.0, 0.0, 0.0, 0.0, 0.0, 0.0, 0.0, 0.0, 0.0, 0.0, 0.0, 0.0, 0.0, 0.0, 0.0, 0.0, 0.0, 0.0, 0.0, 0.0, 0.0, 0.0, 0.0, 0.0, 0.0, 0.0, 0.0, 0.0, 0.0, 0.0, 0.0, 0.0, 0.0, 0.0, 0.0, 0.0, 0.0, 0.0, 0.0, 0.0, 0.0, 0.0, 0.0, 0.0, 0.0, 0.0, 0.0, 0.0, 0.0, 0.0, 0.0, 0.0, 0.0, 0.0, 0.0, 0.0, 0.0, 0.0, 0.0, 0.0, 0.0, 0.0, 0.0, 0.0, 0.0, 0.0, 0.0, 0.0, 0.0, 0.0, 0.0, 0.0, 0.0, 0.0, 0.0, 0.0, 0.0, 0.0, 0.0, 0.0, 0.0, 0.0, 0.0, 0.0, 0.0, 0.0, 0.0, 0.0, 0.0, 0.0, 0.0, 0.0, 0.0, 0.0, 0.0, 0.0, 0.0, 0.0, 0.0, 0.0, 0.0, 0.0, 0.0, 0.0, 0.0, 0.0, 0.0, 0.0, 0.0, 0.0, 0.0, 0.0, 0.0, 0.0, 0.0, 0.0, 0.0, 0.0, 0.0, 0.0, 0.0, 0.0, 0.0, 0.0, 0.0, 0.0, 0.0, 0.0, 0.0, 0.0, 0.0, 0.0, 0.0, 0.0, 0.0, 0.0, 0.0, 0.0, 0.0, 0.0, 0.0, 0.0, 0.0, 0.0, 0.0, 0.0, 0.0, 0.0, 0.0, 0.0, 0.0, 0.0, 0.0, 0.0, 0.0, 0.0, 0.0, 0.0, 0.0, 0.0, 0.0, 0.0, 0.0, 0.0, 0.0, 0.0, 0.0, 0.0, 0.0, 0.0, 0.0, 0.0, 0.0, 0.0, 0.0, 0.0, 0.0, 0.0, 0.0, 0.0, 0.0, 0.0, 0.0, 0.0, 0.0, 0.0, 0.0, 0.0, 0.0, 0.0, 0.0, 0.0, 0.0, 0.0, 0.0, 0.0, 0.0, 0.0, 0.0, 0.0, 0.0, 0.0, 0.0, 0.0, 0.0, 0.0, 0.0, 0.0, 0.0, 0.0, 0.0, 0.0, 0.0, 0.0, 0.0, 0.0, 0.0, 0.0, 0.0, 0.0, 0.0, 0.0, 0.0, 0.0, 0.0, 0.0, 0.0, 0.0, 0.0, 0.0, 0.0, 0.0, 0.0, 0.0, 0.0, 0.0, 0.0, 0.0, 0.0, 0.0, 0.0, 0.0, 0.0, 0.0, 0.0, 0.0, 0.0, 0.0, 0.0, 0.0, 0.0, 0.0, 0.0, 0.0, 0.0, 0.0, 0.0, 0.0, 0.0, 0.0, 0.0, 0.0, 0.0, 0.0, 0.0, 0.0, 0.0, 0.0, 0.0, 0.0, 0.0, 0.0, 0.0, 0.0, 0.0, 0.0, 0.0, 0.0, 0.0, 0.0, 0.0, 0.0, 0.0, 0.0, 0.0, 0.0, 0.0, 0.0, 0.0, 0.0, 0.0, 0.0, 0.0, 0.0, 0.0, 0.0, 0.0, 0.0, 0.0, 0.0, 0.0, 0.0, 0.0, 0.0, 0.0, 0.0, 0.0, 0.0, 0.0, 0.0, 0.0, 0.0, 0.0, 0.0, 0.0, 0.0, 0.0, 0.0, 0.0, 0.0, 0.0, 0.0, 0.0, 0.0, 0.0, 0.0, 0.0, 0.0, 0.0, 0.0, 0.0, 0.0, 0.0, 0.0, 0.0, 0.0, 0.0, 0.0, 0.0, 0.0, 0.0, 0.0, 0.0, 0.0, 0.0, 0.0, 0.0, 0.0, 0.0, 0.0, 0.0, 0.0, 0.0, 0.0, 0.0, 0.0, 0.0, 0.0, 0.0, 0.0, 0.0, 0.0, 0.0, 0.0, 0.0, 0.0, 0.0, 0.0, 0.0, 0.0, 0.0, 0.0, 0.0, 0.0, 0.0, 0.0, 0.0, 0.0, 0.0, 0.0, 0.0, 0.0, 0.0, 0.0, 0.0, 0.0, 0.0, 0.0, 0.0, 0.0, 0.0, 0.0, 0.0, 0.0, 0.0, 0.0, 0.0, 0.0, 0.0, 0.0, 0.0, 0.0, 0.0, 0.0, 0.0, 0.0, 0.0, 0.0, 0.0, 0.0, 0.0, 0.0, 0.0, 0.0, 0.0, 0.0, 0.0, 0.0, 0.0, 0.0, 0.0, 0.0, 0.0, 0.0, 0.0, 0.0, 0.0, 0.0, 0.0, 0.0, 0.0, 0.0, 0.0, 0.0, 0.0, 0.0, 0.0, 0.0, 0.0, 0.0, 0.0, 0.0, 0.0, 0.0, 0.0, 0.0, 0.0, 0.0, 0.0, 0.0, 0.0, 0.0, 0.0, 0.0, 0.0, 0.0, 0.0, 0.0, 0.0, 0.0, 0.0, 0.0, 0.0, 0.0, 0.0, 0.0, 0.0, 0.0, 0.0, 0.0, 0.0, 0.0, 0.0, 0.0, 0.0, 0.0, 0.0, 0.0, 0.0, 0.0, 0.0, 0.0, 0.0, 0.0, 0.0, 0.0, 0.0, 0.0, 0.0, 0.0, 0.0, 0.0, 0.0, 0.0, 0.0, 0.0, 0.0, 0.0, 0.0, 0.0, 0.0, 0.0, 0.0, 0.0, 0.0, 0.0, 0.0, 0.0, 0.0, 0.0, 0.0, 0.0, 0.0, 0.0, 0.0, 0.0, 0.0, 0.0, 0.0, 0.0, 0.0, 0.0, 0.0, 0.0, 0.0, 0.0, 0.0, 0.0, 0.0, 0.0, 0.0, 0.0, 0.0, 0.0, 0.0, 0.0, 0.0, 0.0, 0.0, 0.0, 0.0, 0.0, 0.0, 0.0, 0.0, 0.0, 0.0, 0.0, 0.0, 0.0, 0.0, 0.0, 0.0, 0.0, 0.0, 0.0, 0.0, 0.0, 0.0, 0.0, 0.0, 0.0, 0.0, 0.0, 0.0, 0.0, 0.0, 0.0, 0.0, 0.0, 0.0, 0.0, 0.0, 0.0, 0.0, 0.0, 0.0, 0.0, 0.0, 0.0, 0.0, 0.0, 0.0, 0.0, 0.0, 0.0, 0.0, 0.0, 0.0, 0.0, 0.0, 0.0, 0.0, 0.0, 0.0, 0.0, 0.0, 0.0, 0.0, 0.0, 0.0, 0.0, 0.0, 0.0, 0.0, 0.0, 0.0, 0.0, 0.0, 0.0, 0.0, 0.0, 0.0, 0.0, 0.0, 0.0, 0.0, 0.0, 0.0, 0.0, 0.0, 0.0, 0.0, 0.0, 0.0, 0.0, 0.0, 0.0, 0.0, 0.0, 0.0, 0.0, 0.0, 0.0, 0.0, 0.0, 0.0, 0.0, 0.0, 0.0, 0.0, 0.0, 0.0, 0.0, 0.0, 0.0, 0.0, 0.0, 0.0, 0.0, 0.0, 0.0, 0.0, 0.0, 0.0, 0.0, 0.0, 0.0, 0.0, 0.0, 0.0, 0.0, 0.0, 0.0, 0.0, 0.0, 0.0, 0.0, 0.0, 0.0, 0.0, 0.0, 0.0, 0.0, 0.0, 0.0, 0.0, 0.0, 0.0, 0.0, 0.0, 0.0, 0.0, 0.0, 0.0, 0.0, 0.0, 0.0, 0.0, 0.0, 0.0, 0.0, 0.0, 0.0, 0.0, 0.0, 0.0, 0.0, 0.0, 0.0, 0.0, 0.0, 0.0, 0.0, 0.0, 0.0, 0.0, 0.0, 0.0, 0.0, 0.0, 0.0, 0.0, 0.0, 0.0, 0.0, 0.0, 0.0, 0.0, 0.0, 0.0, 0.0, 0.0, 0.0, 0.0, 0.0, 0.0, 0.0, 0.0, 0.0, 0.0, 0.0, 0.0, 0.0, 0.0, 0.0, 0.0, 0.0, 0.0, 0.0, 0.0, 0.0, 0.0, 0.0, 0.0, 0.0, 0.0, 0.0, 0.0, 0.0, 0.0, 0.0, 0.0, 0.0, 0.0, 0.0, 0.0, 0.0, 0.0, 0.0, 0.0, 0.0, 0.0, 0.0, 0.0, 0.0, 0.0, 0.0, 0.0, 0.0, 0.0, 0.0, 0.0, 0.0, 0.0, 0.0, 0.0, 0.0, 0.0, 0.0, 0.0, 0.0, 0.0, 0.0, 0.0, 0.0, 0.0, 0.0, 0.0, 0.0, 0.0, 0.0, 0.0, 0.0, 0.0, 0.0, 0.0, 0.0, 0.0, 0.0, 0.0, 0.0, 0.0, 0.0, 0.0, 0.0, 0.0, 0.0, 0.0, 0.0, 0.0, 0.0, 0.0, 0.0, 0.0, 0.0, 0.0, 0.0, 0.0, 0.0, 0.0, 0.0, 0.0, 0.0, 0.0, 0.0, 0.0, 0.0, 0.0, 0.0, 0.0, 0.0, 0.0, 0.0, 0.0, 0.0, 0.0, 0.0, 0.0, 0.0, 0.0, 0.0, 0.0, 0.0, 0.0, 0.0, 0.0, 0.0, 0.0, 0.0, 0.0, 0.0, 0.0, 0.0, 0.0, 0.0, 0.0, 0.0, 0.0, 0.0, 0.0, 0.0, 0.0, 0.0, 0.0, 0.0, 0.0, 0.0, 0.0, 0.0, 0.0, 0.0, 0.0, 0.0, 0.0, 0.0, 0.0, 0.0, 0.0, 0.0, 0.0, 0.0, 0.0, 0.0, 0.0, 0.0, 0.0, 0.0, 0.0, 0.0, 0.0, 0.0, 0.0, 0.0, 0.0, 0.0, 0.0, 0.0, 0.0, 0.0, 0.0, 0.0, 0.0, 0.0, 0.0, 0.0, 0.0, 0.0, 0.0, 0.0, 0.0, 0.0, 0.0, 0.0, 0.0, 0.0, 0.0, 0.0, 0.0, 0.0, 0.0, 0.0, 0.0, 0.0, 0.0, 0.0, 0.0, 0.0, 0.0, 0.0, 0.0, 0.0, 0.0, 0.0, 0.0, 0.0, 0.0, 0.0, 0.0, 0.0, 0.0, 0.0, 0.0, 0.0, 0.0, 0.0, 0.0, 0.0, 0.0, 0.0, 0.0, 0.0, 0.0, 0.0, 0.0, 0.0, 0.0, 0.0, 0.0, 0.0, 0.0, 0.0, 0.0, 0.0, 0.0, 0.0, 0.0, 0.0, 0.0, 0.0, 0.0, 0.0, 0.0, 0.0, 0.0, 0.0, 0.0, 0.0, 0.0, 0.0, 0.0, 0.0, 0.0, 0.0, 0.0, 0.0, 0.0, 0.0, 0.0, 0.0, 0.0, 0.0, 0.0, 0.0, 0.0, 0.0, 0.0, 0.0, 0.0, 0.0, 0.0, 0.0, 0.0, 0.0, 0.0, 0.0, 0.0, 0.0, 0.0, 0.0, 0.0, 0.0, 0.0, 0.0, 0.0, 0.0, 0.0, 0.0, 0.0, 0.0, 0.0, 0.0, 0.0, 0.0, 0.0, 0.0, 0.0, 0.0, 0.0, 0.0, 0.0, 0.0, 0.0, 0.0, 0.0, 0.0, 0.0, 0.0, 0.0, 0.0, 0.0, 0.0, 0.0, 0.0, 0.0, 0.0, 0.0, 0.0, 0.0, 0.0, 0.0, 0.0, 0.0, 0.0, 0.0, 0.0, 0.0, 0.0, 0.0, 0.0, 0.0, 0.0, 0.0, 0.0, 0.0, 0.0, 0.0, 0.0, 0.0, 0.0, 0.0, 0.0, 0.0, 0.0, 0.0, 0.0, 0.0, 0.0, 0.0, 0.0, 0.0, 0.0, 0.0, 0.0, 0.0, 0.0, 0.0, 0.0, 0.0, 0.0, 0.0, 0.0, 0.0, 0.0, 0.0, 0.0, 0.0, 0.0, 0.0, 0.0, 0.0, 0.0, 0.0, 0.0, 0.0, 0.0, 0.0, 0.0, 0.0, 0.0, 0.0, 0.0, 0.0, 0.0, 0.0, 0.0, 0.0, 0.0, 0.0, 0.0, 0.0, 0.0, 0.0, 0.0, 0.0, 0.0, 0.0, 0.0, 0.0, 0.0, 0.0, 0.0, 0.0, 0.0, 0.0, 0.0, 0.0, 0.0, 0.0, 0.0, 0.0, 0.0, 0.0, 0.0, 0.0, 0.0, 0.0, 0.0, 0.0, 0.0, 0.0, 0.0, 0.0, 0.0, 0.0, 0.0, 0.0, 0.0, 0.0, 0.0, 0.0, 0.0, 0.0, 0.0, 0.0, 0.0, 0.0, 0.0, 0.0, 0.0, 0.0, 0.0, 0.0, 0.0, 0.0, 0.0, 0.0, 0.0, 0.0, 0.0, 0.0, 0.0, 0.0, 0.0, 0.0, 0.0, 0.0, 0.0, 0.0, 0.0, 0.0, 0.0, 0.0, 0.0, 0.0, 0.0, 0.0, 0.0, 0.0, 0.0, 0.0, 0.0, 0.0, 0.0, 0.0, 0.0, 0.0, 0.0, 0.0, 0.0, 0.0, 0.0, 0.0, 0.0, 0.0, 0.0, 0.0, 0.0, 0.0, 0.0, 0.0, 0.0, 0.0, 0.0, 0.0, 0.0, 0.0, 0.0, 0.0, 0.0, 0.0, 0.0, 0.0, 0.0, 0.0, 0.0, 0.0, 0.0, 0.0, 0.0, 0.0, 0.0, 0.0, 0.0, 0.0, 0.0, 0.0, 0.0, 0.0, 0.0, 0.0, 0.0, 0.0, 0.0, 0.0, 0.0, 0.0, 0.0, 0.0, 0.0, 0.0, 0.0, 0.0, 0.0, 0.0, 0.0, 0.0, 0.0, 0.0, 0.0, 0.0, 0.0, 0.0, 0.0, 0.0, 0.0, 0.0, 0.0, 0.0, 0.0, 0.0, 0.0, 0.0, 0.0, 0.0, 0.0, 0.0, 0.0, 0.0, 0.0, 0.0, 0.0, 0.0, 0.0, 0.0, 0.0, 0.0, 0.0, 0.0, 0.0, 0.0, 0.0, 0.0, 0.0, 0.0, 0.0, 0.0, 0.0, 0.0, 0.0, 0.0, 0.0, 0.0, 0.0, 0.0, 0.0, 0.0, 0.0, 0.0, 0.0, 0.0, 0.0, 0.0, 0.0, 0.0, 0.0, 0.0, 0.0, 0.0, 0.0, 0.0, 0.0, 0.0, 0.0, 0.0, 0.0, 0.0, 0.0, 0.0, 0.0, 0.0, 0.0, 0.0, 0.0, 0.0, 0.0, 0.0, 0.0, 0.0, 0.0, 0.0, 0.0, 0.0, 0.0, 0.0, 0.0, 0.0, 0.0, 0.0, 0.0, 0.0, 0.0, 0.0, 0.0, 0.0, 0.0, 0.0, 0.0, 0.0, 0.0, 0.0, 0.0, 0.0, 0.0, 0.0, 0.0, 0.0, 0.0, 0.0, 0.0, 0.0, 0.0, 0.0, 0.0, 0.0, 0.0, 0.0, 0.0, 0.0, 0.0, 0.0, 0.0, 0.0, 0.0, 0.0, 0.0, 0.0, 0.0, 0.0, 0.0, 0.0, 0.0, 0.0, 0.0, 0.0, 0.0, 0.0, 0.0, 0.0, 0.0, 0.0, 0.0, 0.0, 0.0, 0.0, 0.0, 0.0, 0.0, 0.0, 0.0, 0.0, 0.0, 0.0, 0.0, 0.0, 0.0, 0.0, 0.0, 0.0, 0.0, 0.0, 0.0, 0.0, 0.0, 0.0, 0.0, 0.0, 0.0, 0.0, 0.0, 0.0, 0.0, 0.0, 0.0, 0.0, 0.0, 0.0, 0.0, 0.0, 0.0, 0.0, 0.0, 0.0, 0.0, 0.0, 0.0, 0.0, 0.0, 0.0, 0.0, 0.0, 0.0, 0.0, 0.0, 0.0, 0.0, 0.0, 0.0, 0.0, 0.0, 0.0, 0.0, 0.0, 0.0, 0.0, 0.0, 0.0, 0.0, 0.0, 0.0, 0.0, 0.0, 0.0, 0.0, 0.0, 0.0, 0.0, 0.0, 0.0, 0.0, 0.0, 0.0, 0.0, 0.0, 0.0, 0.0, 0.0, 0.0, 0.0, 0.0, 0.0, 0.0, 0.0, 0.0, 0.0, 0.0, 0.0, 0.0, 0.0, 0.0, 0.0, 0.0, 0.0, 0.0, 0.0, 0.0, 0.0, 0.0, 0.0, 0.0, 0.0, 0.0, 0.0, 0.0, 0.0, 0.0, 0.0, 0.0, 0.0, 0.0, 0.0, 0.0, 0.0, 0.0, 0.0, 0.0, 0.0, 0.0, 0.0, 0.0, 0.0, 0.0, 0.0, 0.0, 0.0, 0.0, 0.0, 0.0, 0.0, 0.0, 0.0, 0.0, 0.0, 0.0, 0.0, 0.0, 0.0, 0.0, 0.0, 0.0, 0.0, 0.0, 0.0, 0.0, 0.0, 0.0, 0.0, 0.0, 0.0, 0.0, 0.0, 0.0, 0.0, 0.0, 0.0, 0.0, 0.0, 0.0, 0.0, 0.0, 0.0, 0.0, 0.0, 0.0, 0.0, 0.0, 0.0, 0.0, 0.0, 0.0, 0.0, 0.0, 0.0, 0.0, 0.0, 0.0, 0.0, 0.0, 0.0, 0.0, 0.0, 0.0, 0.0, 0.0, 0.0, 0.0, 0.0, 0.0, 0.0, 0.0, 0.0, 0.0, 0.0, 0.0, 0.0, 0.0, 0.0, 0.0, 0.0, 0.0, 0.0, 0.0, 0.0, 0.0, 0.0, 0.0, 0.0, 0.0, 0.0, 0.0, 0.0, 0.0, 0.0, 0.0, 0.0, 0.0, 0.0, 0.0, 0.0, 0.0, 0.0, 0.0, 0.0, 0.0, 0.0, 0.0, 0.0, 0.0, 0.0, 0.0, 0.0, 0.0, 0.0, 0.0, 0.0, 0.0, 0.0, 0.0, 0.0, 0.0, 0.0, 0.0, 0.0, 0.0, 0.0, 0.0, 0.0, 0.0, 0.0, 0.0, 0.0, 0.0, 0.0, 0.0, 0.0, 0.0, 0.0, 0.0, 0.0, 0.0, 0.0, 0.0, 0.0, 0.0, 0.0, 0.0, 0.0, 0.0, 0.0, 0.0, 0.0, 0.0, 0.0, 0.0, 0.0, 0.0, 0.0, 0.0, 0.0, 0.0, 0.0, 0.0, 0.0, 0.0, 0.0, 0.0, 0.0, 0.0, 0.0, 0.0, 0.0, 0.0, 0.0, 0.0, 0.0, 0.0, 0.0, 0.0, 0.0, 0.0, 0.0, 0.0, 0.0, 0.0, 0.0, 0.0, 0.0, 0.0, 0.0, 0.0, 0.0, 0.0, 0.0, 0.0, 0.0, 0.0, 0.0, 0.0, 0.0, 0.0, 0.0, 0.0, 0.0, 0.0, 0.0, 0.0, 0.0, 0.0, 0.0, 0.0, 0.0, 0.0, 0.0, 0.0, 0.0, 0.0, 0.0, 0.0, 0.0, 0.0, 0.0, 0.0, 0.0, 0.0, 0.0, 0.0, 0.0, 0.0, 0.0, 0.0, 0.0, 0.0, 0.0, 0.0, 0.0, 0.0, 0.0, 0.0, 0.0, 0.0, 0.0, 0.0, 0.0, 0.0, 0.0, 0.0, 0.0, 0.0, 0.0, 0.0, 0.0, 0.0, 0.0, 0.0, 0.0, 0.0, 0.0, 0.0, 0.0, 0.0, 0.0, 0.0, 0.0, 0.0, 0.0, 0.0, 0.0, 0.0, 0.0, 0.0, 0.0, 0.0, 0.0, 0.0, 0.0, 0.0, 0.0, 0.0, 0.0, 0.0, 0.0, 0.0, 0.0, 0.0, 0.0, 0.0, 0.0, 0.0, 0.0, 0.0, 0.0, 0.0, 0.0, 0.0, 0.0, 0.0, 0.0, 0.0, 0.0, 0.0, 0.0, 0.0, 0.0, 0.0, 0.0, 0.0, 0.0, 0.0, 0.0, 0.0, 0.0, 0.0, 0.0, 0.0, 0.0, 0.0, 0.0, 0.0, 0.0, 0.0, 0.0, 0.0, 0.0, 0.0, 0.0, 0.0, 0.0, 0.0, 0.0, 0.0, 0.0, 0.0, 0.0, 0.0, 0.0, 0.0, 0.0, 0.0, 0.0, 0.0, 0.0, 0.0, 0.0, 0.0, 0.0, 0.0, 0.0, 0.0, 0.0, 0.0, 0.0, 0.0, 0.0, 0.0, 0.0, 0.0, 0.0, 0.0, 0.0, 0.0, 0.0, 0.0, 0.0, 0.0, 0.0, 0.0, 0.0, 0.0, 0.0, 0.0, 0.0, 0.0, 0.0, 0.0, 0.0, 0.0, 0.0, 0.0, 0.0, 0.0, 0.0, 0.0, 0.0, 0.0, 0.0, 0.0, 0.0, 0.0, 0.0, 0.0, 0.0, 0.0, 0.0, 0.0, 0.0, 0.0, 0.0, 0.0, 0.0, 0.0, 0.0, 0.0, 0.0, 0.0, 0.0, 0.0, 0.0, 0.0, 0.0, 0.0, 0.0, 0.0, 0.0, 0.0, 0.0, 0.0, 0.0, 0.0, 0.0, 0.0, 0.0, 0.0, 0.0, 0.0, 0.0, 0.0, 0.0, 0.0, 0.0, 0.0, 0.0, 0.0, 0.0, 0.0, 0.0, 0.0, 0.0, 0.0, 0.0, 0.0, 0.0, 0.0, 0.0, 0.0, 0.0, 0.0, 0.0, 0.0, 0.0, 0.0, 0.0, 0.0, 0.0, 0.0, 0.0, 0.0, 0.0, 0.0, 0.0, 0.0, 0.0, 0.0, 0.0, 0.0, 0.0, 0.0, 0.0, 0.0, 0.0, 0.0, 0.0, 0.0, 0.0, 0.0, 0.0, 0.0, 0.0, 0.0, 0.0, 0.0, 0.0, 0.0, 0.0, 0.0, 0.0, 0.0, 0.0, 0.0, 0.0, 0.0, 0.0, 0.0, 0.0, 0.0, 0.0, 0.0, 0.0, 0.0, 0.0, 0.0, 0.0, 0.0, 0.0, 0.0, 0.0, 0.0, 0.0, 0.0, 0.0, 0.0, 0.0, 0.0, 0.0, 0.0, 0.0, 0.0, 0.0, 0.0, 0.0, 0.0, 0.0, 0.0, 0.0, 0.0, 0.0, 0.0, 0.0, 0.0, 0.0, 0.0, 0.0, 0.0, 0.0, 0.0, 0.0, 0.0, 0.0, 0.0, 0.0, 0.0, 0.0, 0.0, 0.0, 0.0, 0.0, 0.0, 0.0, 0.0, 0.0, 0.0, 0.0, 0.0, 0.0, 0.0, 0.0, 0.0, 0.0, 0.0, 0.0, 0.0, 0.0, 0.0, 0.0, 0.0, 0.0, 0.0, 0.0, 0.0, 0.0, 0.0, 0.0, 0.0, 0.0, 0.0, 0.0, 0.0, 0.0, 0.0, 0.0, 0.0, 0.0, 0.0, 0.0, 0.0, 0.0, 0.0, 0.0, 0.0, 0.0, 0.0, 0.0, 0.0, 0.0, 0.0, 0.0, 0.0, 0.0, 0.0, 0.0, 0.0, 0.0, 0.0, 0.0, 0.0, 0.0, 0.0, 0.0, 0.0, 0.0, 0.0, 0.0, 0.0, 0.0, 0.0, 0.0, 0.0, 0.0, 0.0, 0.0, 0.0, 0.0, 0.0, 0.0, 0.0, 0.0, 0.0, 0.0, 0.0, 0.0, 0.0, 0.0, 0.0, 0.0, 0.0, 0.0, 0.0, 0.0, 0.0, 0.0, 0.0, 0.0, 0.0, 0.0, 0.0, 0.0, 0.0, 0.0, 0.0, 0.0, 0.0, 0.0, 0.0, 0.0, 0.0, 0.0, 0.0, 0.0, 0.0, 0.0, 0.0, 0.0, 0.0, 0.0, 0.0, 0.0, 0.0, 0.0, 0.0, 0.0, 0.0, 0.0, 0.0, 0.0, 0.0, 0.0, 0.0, 0.0, 0.0, 0.0, 0.0, 0.0, 0.0, 0.0, 0.0, 0.0, 0.0, 0.0, 0.0, 0.0, 0.0, 0.0, 0.0, 0.0, 0.0, 0.0, 0.0, 0.0, 0.0, 0.0, 0.0, 0.0, 0.0, 0.0, 0.0, 0.0, 0.0, 0.0, 0.0, 0.0, 0.0, 0.0, 0.0, 0.0, 0.0, 0.0, 0.0, 0.0, 0.0, 0.0, 0.0, 0.0, 0.0, 0.0, 0.0, 0.0, 0.0, 0.0, 0.0, 0.0, 0.0, 0.0, 0.0, 0.0, 0.0, 0.0, 0.0, 0.0, 0.0, 0.0, 0.0, 0.0, 0.0, 0.0, 0.0, 0.0, 0.0, 0.0, 0.0, 0.0, 0.0, 0.0, 0.0, 0.0, 0.0, 0.0, 0.0, 0.0, 0.0, 0.0, 0.0, 0.0, 0.0, 0.0, 0.0, 0.0, 0.0, 0.0, 0.0, 0.0, 0.0, 0.0, 0.0, 0.0, 0.0, 0.0, 0.0, 0.0, 0.0, 0.0, 0.0, 0.0, 0.0, 0.0, 0.0, 0.0, 0.0, 0.0, 0.0, 0.0, 0.0, 0.0, 0.0, 0.0, 0.0, 0.0, 0.0, 0.0, 0.0, 0.0, 0.0, 0.0, 0.0, 0.0, 0.0, 0.0, 0.0, 0.0, 0.0, 0.0, 0.0, 0.0, 0.0, 0.0, 0.0, 0.0, 0.0, 0.0, 0.0, 0.0, 0.0, 0.0, 0.0, 0.0, 0.0, 0.0, 0.0, 0.0, 0.0, 0.0, 0.0, 0.0, 0.0, 0.0, 0.0, 0.0, 0.0, 0.0, 0.0, 0.0, 0.0, 0.0, 0.0, 0.0, 0.0, 0.0, 0.0, 0.0, 0.0, 0.0, 0.0, 0.0, 0.0, 0.0, 0.0, 0.0, 0.0, 0.0, 0.0, 0.0, 0.0, 0.0, 0.0, 0.0, 0.0, 0.0, 0.0, 0.0, 0.0, 0.0, 0.0, 0.0, 0.0, 0.0, 0.0, 0.0, 0.0, 0.0, 0.0, 0.0, 0.0, 0.0, 0.0, 0.0, 0.0, 0.0, 0.0, 0.0, 0.0, 0.0, 0.0, 0.0, 0.0, 0.0, 0.0, 0.0, 0.0, 0.0, 0.0, 0.0, 0.0, 0.0, 0.0, 0.0, 0.0, 0.0, 0.0, 0.0, 0.0, 0.0, 0.0, 0.0, 0.0, 0.0, 0.0, 0.0, 0.0, 0.0, 0.0, 0.0, 0.0, 0.0, 0.0, 0.0, 0.0, 0.0, 0.0, 0.0, 0.0, 0.0, 0.0, 0.0, 0.0, 0.0, 0.0, 0.0, 0.0, 0.0, 0.0, 0.0, 0.0, 0.0, 0.0, 0.0, 0.0, 0.0, 0.0, 0.0, 0.0, 0.0, 0.0, 0.0, 0.0, 0.0, 0.0, 0.0, 0.0, 0.0, 0.0, 0.0, 0.0, 0.0, 0.0, 0.0, 0.0, 0.0, 0.0, 0.0, 0.0, 0.0, 0.0, 0.0, 0.0, 0.0, 0.0, 0.0, 0.0, 0.0, 0.0, 0.0, 0.0, 0.0, 0.0, 0.0, 0.0, 0.0, 0.0, 0.0, 0.0, 0.0, 0.0, 0.0, 0.0, 0.0, 0.0, 0.0, 0.0, 0.0, 0.0, 0.0, 0.0, 0.0, 0.0, 0.0, 0.0, 0.0, 0.0, 0.0, 0.0, 0.0, 0.0, 0.0, 0.0, 0.0, 0.0, 0.0, 0.0, 0.0, 0.0, 0.0, 0.0, 0.0, 0.0, 0.0, 0.0, 0.0, 0.0, 0.0, 0.0, 0.0, 0.0, 0.0, 0.0, 0.0, 0.0, 0.0, 0.0, 0.0, 0.0, 0.0, 0.0, 0.0, 0.0, 0.0, 0.0, 0.0, 0.0, 0.0, 0.0, 0.0, 0.0, 0.0, 0.0, 0.0, 0.0, 0.0, 0.0, 0.0, 0.0, 0.0, 0.0, 0.0, 0.0, 0.0, 0.0, 0.0, 0.0, 0.0, 0.0, 0.0, 0.0, 0.0, 0.0, 0.0, 0.0, 0.0, 0.0, 0.0, 0.0, 0.0, 0.0, 0.0, 0.0, 0.0, 0.0, 0.0, 0.0, 0.0, 0.0, 0.0, 0.0, 0.0, 0.0, 0.0, 0.0, 0.0, 0.0, 0.0, 0.0, 0.0, 0.0, 0.0, 0.0, 0.0, 0.0, 0.0, 0.0, 0.0, 0.0, 0.0, 0.0, 0.0, 0.0, 0.0, 0.0, 0.0, 0.0, 0.0, 0.0, 0.0, 0.0, 0.0, 0.0, 0.0, 0.0, 0.0, 0.0, 0.0, 0.0, 0.0, 0.0, 0.0, 0.0, 0.0, 0.0, 0.0, 0.0, 0.0, 0.0, 0.0, 0.0, 0.0, 0.0, 0.0, 0.0, 0.0, 0.0, 0.0, 0.0, 0.0, 0.0, 0.0, 0.0, 0.0, 0.0, 0.0, 0.0, 0.0, 0.0, 0.0, 0.0, 0.0, 0.0, 0.0, 0.0, 0.0, 0.0, 0.0, 0.0, 0.0, 0.0, 0.0, 0.0, 0.0, 0.0, 0.0, 0.0, 0.0, 0.0, 0.0, 0.0, 0.0, 0.0, 0.0, 0.0, 0.0, 0.0, 0.0, 0.0, 0.0, 0.0, 0.0, 0.0, 0.0, 0.0, 0.0, 0.0, 0.0, 0.0, 0.0, 0.0, 0.0, 0.0, 0.0, 0.0, 0.0, 0.0, 0.0, 0.0, 0.0, 0.0, 0.0, 0.0, 0.0, 0.0, 0.0, 0.0, 0.0, 0.0, 0.0, 0.0, 0.0, 0.0, 0.0, 0.0, 0.0, 0.0, 0.0, 0.0, 0.0, 0.0, 0.0, 0.0, 0.0, 0.0, 0.0, 0.0, 0.0, 0.0, 0.0, 0.0, 0.0, 0.0, 0.0, 0.0, 0.0, 0.0, 0.0, 0.0, 0.0, 0.0, 0.0, 0.0, 0.0, 0.0, 0.0, 0.0, 0.0, 0.0, 0.0, 0.0, 0.0, 0.0, 0.0, 0.0, 0.0, 0.0, 0.0, 0.0, 0.0, 0.0, 0.0, 0.0, 0.0, 0.0, 0.0, 0.0, 0.0, 0.0, 0.0, 0.0, 0.0, 0.0, 0.0, 0.0, 0.0, 0.0, 0.0, 0.0, 0.0, 0.0, 0.0, 0.0, 0.0, 0.0, 0.0, 0.0, 0.0, 0.0, 0.0, 0.0, 0.0, 0.0, 0.0, 0.0, 0.0, 0.0, 0.0, 0.0, 0.0, 0.0, 0.0, 0.0, 0.0, 0.0, 0.0, 0.0, 0.0, 0.0, 0.0, 0.0, 0.0, 0.0, 0.0, 0.0, 0.0, 0.0, 0.0, 0.0, 0.0, 0.0, 0.0, 0.0, 0.0, 0.0, 0.0, 0.0, 0.0, 0.0, 0.0, 0.0, 0.0, 0.0, 0.0, 0.0, 0.0, 0.0, 0.0, 0.0, 0.0, 0.0, 0.0, 0.0, 0.0, 0.0, 0.0, 0.0, 0.0, 0.0, 0.0, 0.0, 0.0, 0.0, 0.0, 0.0, 0.0, 0.0, 0.0, 0.0, 0.0, 0.0, 0.0, 0.0, 0.0, 0.0, 0.0, 0.0, 0.0, 0.0, 0.0, 0.0, 0.0, 0.0, 0.0, 0.0, 0.0, 0.0, 0.0, 0.0, 0.0, 0.0, 0.0, 0.0, 0.0, 0.0, 0.0, 0.0, 0.0, 0.0, 0.0, 0.0, 0.0, 0.0, 0.0, 0.0, 0.0, 0.0, 0.0, 0.0, 0.0, 0.0, 0.0, 0.0, 0.0, 0.0, 0.0, 0.0, 0.0, 0.0, 0.0, 0.0, 0.0, 0.0, 0.0, 0.0, 0.0, 0.0, 0.0, 0.0, 0.0, 0.0, 0.0, 0.0, 0.0, 0.0, 0.0, 0.0, 0.0, 0.0, 0.0, 0.0, 0.0, 0.0, 0.0, 0.0, 0.0, 0.0, 0.0, 0.0, 0.0, 0.0, 0.0, 0.0, 0.0, 0.0, 0.0, 0.0, 0.0, 0.0, 0.0, 0.0, 0.0, 0.0, 0.0, 0.0, 0.0, 0.0, 0.0, 0.0, 0.0, 0.0, 0.0, 0.0, 0.0, 0.0, 0.0, 0.0, 0.0, 0.0, 0.0, 0.0, 0.0, 0.0, 0.0, 0.0, 0.0, 0.0, 0.0, 0.0, 0.0, 0.0, 0.0, 0.0, 0.0, 0.0, 0.0, 0.0, 0.0, 0.0, 0.0, 0.0, 0.0, 0.0, 0.0, 0.0, 0.0, 0.0, 0.0, 0.0, 0.0, 0.0, 0.0, 0.0, 0.0, 0.0, 0.0, 0.0, 0.0, 0.0, 0.0, 0.0, 0.0, 0.0, 0.0, 0.0, 0.0, 0.0, 0.0, 0.0, 0.0, 0.0, 0.0, 0.0, 0.0, 0.0, 0.0, 0.0, 0.0, 0.0, 0.0, 0.0, 0.0, 0.0, 0.0, 0.0, 0.0, 0.0, 0.0, 0.0, 0.0, 0.0, 0.0, 0.0, 0.0, 0.0, 0.0, 0.0, 0.0, 0.0, 0.0, 0.0, 0.0, 0.0, 0.0, 0.0, 0.0, 0.0, 0.0, 0.0, 0.0, 0.0, 0.0, 0.0, 0.0, 0.0, 0.0, 0.0, 0.0, 0.0, 0.0, 0.0, 0.0, 0.0, 0.0, 0.0, 0.0, 0.0, 0.0, 0.0, 0.0, 0.0, 0.0, 0.0, 0.0, 0.0, 0.0, 0.0, 0.0, 0.0, 0.0, 0.0, 0.0, 0.0, 0.0, 0.0, 0.0, 0.0, 0.0, 0.0, 0.0, 0.0, 0.0, 0.0, 0.0, 0.0, 0.0, 0.0, 0.0, 0.0, 0.0, 0.0, 0.0, 0.0, 0.0, 0.0, 0.0, 0.0, 0.0, 0.0, 0.0, 0.0, 0.0, 0.0, 0.0, 0.0, 0.0, 0.0, 0.0, 0.0, 0.0, 0.0, 0.0, 0.0, 0.0, 0.0, 0.0, 0.0, 0.0, 0.0, 0.0, 0.0, 0.0, 0.0, 0.0, 0.0, 0.0, 0.0, 0.0, 0.0])
me_sphere.use_remesh_fix_poles = True
me_sphere.use_remesh_preserve_attributes = False
me_sphere.use_mirror_vertex_groups = False
me_sphere.update()

# ---- objects
ob_light = bpy.data.objects.new('Light', light_light)
ob_camera = bpy.data.objects.new('Camera', cam_camera)
ob_empty = bpy.data.objects.new('Empty', None)
ob_sphere = bpy.data.objects.new('Sphere', me_sphere)

# ---- transforms, parenting, visibility, modifiers, constraints
ob_light.location = (4.076, 1.005, 5.904)
ob_light.rotation_euler = (0.6503, 0.05522, 1.866)
ob_light.lock_rotations_4d = False
ob_light.empty_display_type = 'ARROWS'
ob_light.color = (0.0, 0.0, 0.0, 0.0)
ob_light.lineart.crease_threshold = 0.0
ob_camera.location = (7.359, -6.926, 4.958)
ob_camera.rotation_euler = (1.109, 0.0, 0.8149)
ob_camera.lock_rotations_4d = False
ob_camera.empty_display_type = 'ARROWS'
ob_camera.color = (0.0, 0.0, 0.0, 0.0)
ob_camera.display_type = 'WIRE'
ob_camera.lineart.crease_threshold = 0.0
ob_empty.location = (-1.791e-16, -0.2624, -0.8067)
ob_empty.rotation_euler = (1.571, -0.0, 1.571)
ob_empty.empty_display_type = 'IMAGE'
ob_empty.empty_display_size = 5.0
ob_empty.show_empty_image_perspective = False
ob_empty.lineart.crease_threshold = 0.0
ob_sphere.location = (0.0, 0.0, 0.0)
ob_sphere.lineart.crease_threshold = 0.0
_m = ob_sphere.modifiers.new('Subdivision', 'SUBSURF')
_m.uv_smooth = 'PRESERVE_CORNERS'

# ---- collection membership
col_collection.objects.link(ob_light)
col_collection.objects.link(ob_camera)
col_collection.objects.link(ob_empty)
col_collection.objects.link(ob_sphere)

# ---- scene / render settings (as saved in the file)
scene.camera = ob_camera
scene.frame_start = 1; scene.frame_end = 250; scene.frame_set(1)
scene.render.engine = 'BLENDER_EEVEE_NEXT'
scene.cycles.use_denoising = False
scene.cycles.samples = 128
scene.cycles.sampling_pattern = 'TABULATED_SOBOL'
scene.cycles.use_adaptive_sampling = False
scene.cycles.use_light_tree = False
scene.view_settings.view_transform = 'Filmic'
bpy.context.view_layer.update()
